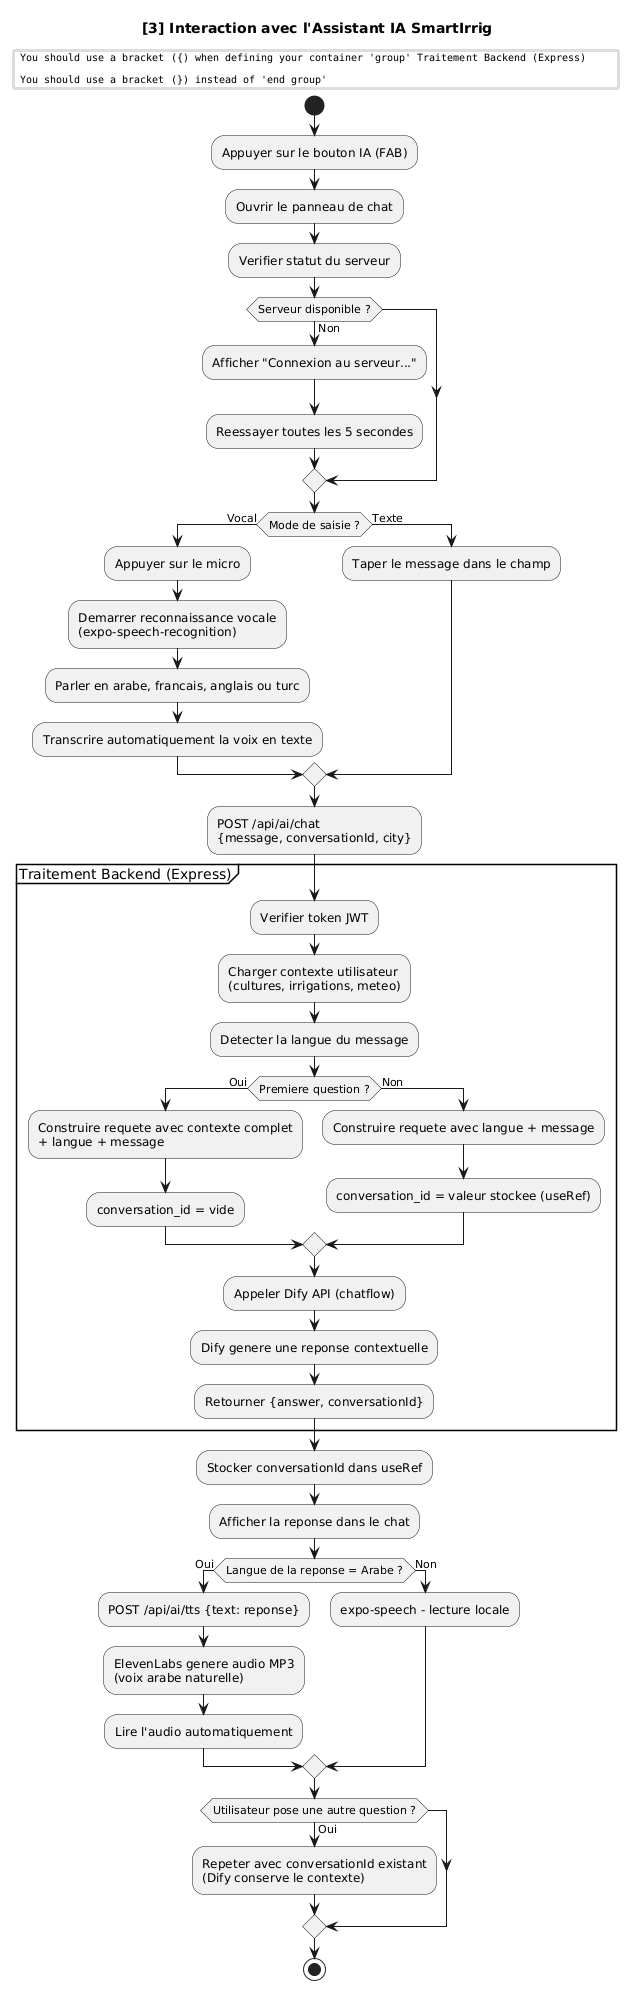

The diagram above was rendered by PlantUML. Its source (embedded in the PNG):
@startuml
skinparam monochrome true
skinparam shadowing false

' ══════════════════════════════════════════════════════
' ACTIVITE 3 : Interaction avec l'Assistant IA
' ══════════════════════════════════════════════════════

title [3] Interaction avec l'Assistant IA SmartIrrig

start

:Appuyer sur le bouton IA (FAB);
:Ouvrir le panneau de chat;
:Verifier statut du serveur;

if (Serveur disponible ?) then (Non)
  :Afficher "Connexion au serveur...";
  :Reessayer toutes les 5 secondes;
endif

if (Mode de saisie ?) then (Vocal)
  :Appuyer sur le micro;
  :Demarrer reconnaissance vocale\n(expo-speech-recognition);
  :Parler en arabe, francais, anglais ou turc;
  :Transcrire automatiquement la voix en texte;
else (Texte)
  :Taper le message dans le champ;
endif

:POST /api/ai/chat\n{message, conversationId, city};

group Traitement Backend (Express)
  :Verifier token JWT;
  :Charger contexte utilisateur\n(cultures, irrigations, meteo);
  :Detecter la langue du message;
  if (Premiere question ?) then (Oui)
    :Construire requete avec contexte complet\n+ langue + message;
    :conversation_id = vide;
  else (Non)
    :Construire requete avec langue + message;
    :conversation_id = valeur stockee (useRef);
  endif
  :Appeler Dify API (chatflow);
  :Dify genere une reponse contextuelle;
  :Retourner {answer, conversationId};
end group

:Stocker conversationId dans useRef;
:Afficher la reponse dans le chat;

if (Langue de la reponse = Arabe ?) then (Oui)
  :POST /api/ai/tts {text: reponse};
  :ElevenLabs genere audio MP3\n(voix arabe naturelle);
  :Lire l'audio automatiquement;
else (Non)
  :expo-speech - lecture locale;
endif

if (Utilisateur pose une autre question ?) then (Oui)
  :Repeter avec conversationId existant\n(Dify conserve le contexte);
endif

stop
@enduml